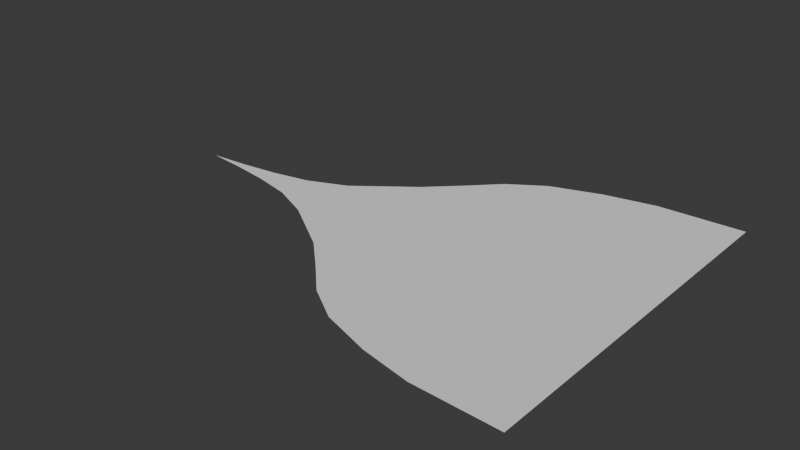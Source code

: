 # Source: WallCrack.blend  (saved by Blender 4.2.66; exported with 4.5.12 LTS)
import bpy
from mathutils import Matrix  # noqa: F401  (used for matrix-valued properties, if any)

bpy.ops.wm.read_factory_settings(use_empty=True)
scene = bpy.context.scene
scene.name = 'Scene'

# ---- collections
col_collection = bpy.data.collections.new('Collection'); scene.collection.children.link(col_collection)

# ---- world
world_world = bpy.data.worlds.new('World'); scene.world = world_world
world_world.use_nodes = True; world_world.node_tree.nodes.clear()
_N = world_world.node_tree.nodes; _L = world_world.node_tree.links
n0 = _N.new('ShaderNodeOutputWorld'); n0.name = 'World Output'; n0.location = (300, 300)
n1 = _N.new('ShaderNodeBackground'); n1.name = 'Background'; n1.location = (10, 300)
n1.inputs[0].default_value = (0.05088, 0.05088, 0.05088, 1.0)
_L.new(n1.outputs[0], n0.inputs[0])
n0.is_active_output = True
world_world.color = (0.05088, 0.05088, 0.05088)
world_world.sun_shadow_jitter_overblur = 0.0

# ---- meshes
me_circle = bpy.data.meshes.new('Circle')
me_circle.from_pydata([(-3.008, -0.001216, 0.0), (-2.189, -0.1951, 0.0), (-1.888, -0.3978, 0.0), (-1.724, -0.5556, 0.0), (-1.574, -0.7071, 0.0), (-1.386, -0.8315, 0.0), (-1.114, -0.9239, 0.0), (-0.839, -0.9808, 0.0), (-0.3798, -1.0, 0.0), (-2.189, 0.1683, 0.0), (-1.888, 0.3988, 0.0), (-1.724, 0.5565, 0.0), (-1.574, 0.7081, 0.0), (-1.386, 0.8324, 0.0), (-1.114, 0.9249, 0.0), (-0.839, 0.9818, 0.0), (-0.3798, 1.001, 0.0), (-2.598, -0.05647, 0.0), (-2.598, 0.03979, 0.0), (-2.394, -0.1038, 0.0), (-2.394, 0.08176, 0.0), (-2.803, -0.02406, 0.0), (-2.803, 0.01434, 0.0)], [], [(15, 16, 8), (8, 7, 15), (6, 13, 14), (7, 14, 15), (7, 6, 14), (3, 10, 11), (0, 22, 18, 20, 9, 1, 19, 17, 21), (6, 5, 13), (2, 9, 10), (2, 10, 3), (3, 11, 4), (11, 12, 4), (5, 12, 13), (12, 5, 4), (2, 1, 9)])
_uv = me_circle.uv_layers.new(name='UVMap')
_uv.uv.foreach_set('vector', [0.0, 0.0, 0.0, 0.0, 0.0, 0.0, 0.0, 0.0, 0.0, 0.0, 0.0, 0.0, 0.0, 0.0, 0.0, 0.0, 0.0, 0.0, 0.0, 0.0, 0.0, 0.0, 0.0, 0.0, 0.0, 0.0, 0.0, 0.0, 0.0, 0.0, 0.0, 0.0, 0.0, 0.0, 0.0, 0.0, 0.0, 0.0, 0.0, 0.0, 0.0, 0.0, 0.0, 0.0, 0.0, 0.0, 0.0, 0.0, 0.0, 0.0, 0.0, 0.0, 0.0, 0.0, 0.0, 0.0, 0.0, 0.0, 0.0, 0.0, 0.0, 0.0, 0.0, 0.0, 0.0, 0.0, 0.0, 0.0, 0.0, 0.0, 0.0, 0.0, 0.0, 0.0, 0.0, 0.0, 0.0, 0.0, 0.0, 0.0, 0.0, 0.0, 0.0, 0.0, 0.0, 0.0, 0.0, 0.0, 0.0, 0.0, 0.0, 0.0, 0.0, 0.0, 0.0, 0.0, 0.0, 0.0, 0.0, 0.0, 0.0, 0.0])
me_circle.update()

# ---- objects
ob_circle = bpy.data.objects.new('Circle', me_circle)

# ---- transforms, parenting, visibility, modifiers, constraints
ob_circle.location = (0.0, 0.0, 0.0)

# ---- collection membership
col_collection.objects.link(ob_circle)

# ---- scene / render settings (as saved in the file)
scene.frame_start = 1; scene.frame_end = 250; scene.frame_set(1)
scene.render.engine = 'BLENDER_EEVEE_NEXT'
bpy.context.view_layer.update()

# ---- added for rendering (the .blend has no active camera and no usable light): camera, sun
cam_auto = bpy.data.cameras.new('AutoCamera')
cam_auto.lens = 50.0
cam_auto.sensor_width = 36.0
cam_auto.clip_end = 1000.0
ob_auto_camera = bpy.data.objects.new('AutoCamera', cam_auto)
scene.collection.objects.link(ob_auto_camera)
ob_auto_camera.location = (1.36231, -3.66675, 2.44482)
ob_auto_camera.rotation_euler = (1.09748, -7.21219e-08, 0.694738)
scene.camera = ob_auto_camera
light_auto_sun = bpy.data.lights.new('AutoSun', 'SUN')
light_auto_sun.energy = 3.0
light_auto_sun.angle = 0.0523599
ob_auto_sun = bpy.data.objects.new('AutoSun', light_auto_sun)
scene.collection.objects.link(ob_auto_sun)
ob_auto_sun.rotation_euler = (0.872665, 0.174533, 0.523599)
bpy.context.view_layer.update()
